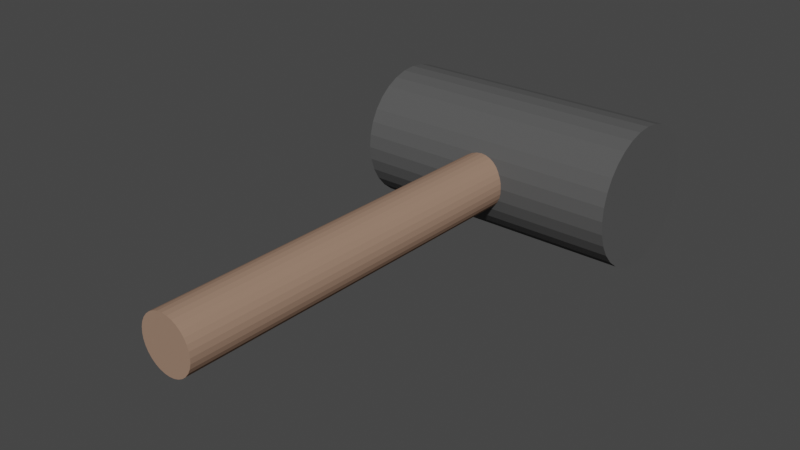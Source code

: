 # Source: hammer.blend  (saved by Blender 2.80.75; exported with 4.5.12 LTS)
import bpy
from mathutils import Matrix  # noqa: F401  (used for matrix-valued properties, if any)

bpy.ops.wm.read_factory_settings(use_empty=True)
scene = bpy.context.scene
scene.name = 'Scene'

# ---- collections
col_collection = bpy.data.collections.new('Collection'); scene.collection.children.link(col_collection)

# ---- materials (node trees are filled in below, after node groups)
mat_material_001 = bpy.data.materials.new('Material.001')
mat_material_001.use_transparent_shadow = False
mat_material_001.diffuse_color = (0.3372, 0.2146, 0.1534, 429.6)
mat_material_002 = bpy.data.materials.new('Material.002')
mat_material_002.use_transparent_shadow = False
mat_material_002.diffuse_color = (0.09463, 0.09463, 0.09463, 1.0)

# ---- material node trees

# ---- world
world_world = bpy.data.worlds.new('World'); scene.world = world_world
world_world.use_nodes = True; world_world.node_tree.nodes.clear()
_N = world_world.node_tree.nodes; _L = world_world.node_tree.links
n0 = _N.new('ShaderNodeOutputWorld'); n0.name = 'World Output'; n0.location = (300, 300)
n1 = _N.new('ShaderNodeBackground'); n1.name = 'Background'; n1.location = (10, 300)
n1.inputs[0].default_value = (0.05088, 0.05088, 0.05088, 1.0)
_L.new(n1.outputs[0], n0.inputs[0])
n0.is_active_output = True
world_world.color = (0.05088, 0.05088, 0.05088)
world_world.use_sun_shadow = False
world_world.sun_shadow_jitter_overblur = 0.0

# ---- meshes
me_cylinder = bpy.data.meshes.new('Cylinder')
me_cylinder.from_pydata([(0.0, 0.01, -0.09), (0.0, 0.01, 0.09), (0.001951, 0.009808, -0.09), (0.001951, 0.009808, 0.09), (0.003827, 0.009239, -0.09), (0.003827, 0.009239, 0.09), (0.005556, 0.008315, -0.09), (0.005556, 0.008315, 0.09), (0.007071, 0.007071, -0.09), (0.007071, 0.007071, 0.09), (0.008315, 0.005556, -0.09), (0.008315, 0.005556, 0.09), (0.009239, 0.003827, -0.09), (0.009239, 0.003827, 0.09), (0.009808, 0.001951, -0.09), (0.009808, 0.001951, 0.09), (0.01, 7.55e-10, -0.09), (0.01, 7.55e-10, 0.09), (0.009808, -0.001951, -0.09), (0.009808, -0.001951, 0.09), (0.009239, -0.003827, -0.09), (0.009239, -0.003827, 0.09), (0.008315, -0.005556, -0.09), (0.008315, -0.005556, 0.09), (0.007071, -0.007071, -0.09), (0.007071, -0.007071, 0.09), (0.005556, -0.008315, -0.09), (0.005556, -0.008315, 0.09), (0.003827, -0.009239, -0.09), (0.003827, -0.009239, 0.09), (0.001951, -0.009808, -0.09), (0.001951, -0.009808, 0.09), (-3.258e-09, -0.01, -0.09), (-3.258e-09, -0.01, 0.09), (-0.001951, -0.009808, -0.09), (-0.001951, -0.009808, 0.09), (-0.003827, -0.009239, -0.09), (-0.003827, -0.009239, 0.09), (-0.005556, -0.008315, -0.09), (-0.005556, -0.008315, 0.09), (-0.007071, -0.007071, -0.09), (-0.007071, -0.007071, 0.09), (-0.008315, -0.005556, -0.09), (-0.008315, -0.005556, 0.09), (-0.009239, -0.003827, -0.09), (-0.009239, -0.003827, 0.09), (-0.009808, -0.001951, -0.09), (-0.009808, -0.001951, 0.09), (-0.01, 9.656e-09, -0.09), (-0.01, 9.656e-09, 0.09), (-0.009808, 0.001951, -0.09), (-0.009808, 0.001951, 0.09), (-0.009239, 0.003827, -0.09), (-0.009239, 0.003827, 0.09), (-0.008315, 0.005556, -0.09), (-0.008315, 0.005556, 0.09), (-0.007071, 0.007071, -0.09), (-0.007071, 0.007071, 0.09), (-0.005556, 0.008315, -0.09), (-0.005556, 0.008315, 0.09), (-0.003827, 0.009239, -0.09), (-0.003827, 0.009239, 0.09), (-0.001951, 0.009808, -0.09), (-0.001951, 0.009808, 0.09)], [], [(0, 1, 3, 2), (2, 3, 5, 4), (4, 5, 7, 6), (6, 7, 9, 8), (8, 9, 11, 10), (10, 11, 13, 12), (12, 13, 15, 14), (14, 15, 17, 16), (16, 17, 19, 18), (18, 19, 21, 20), (20, 21, 23, 22), (22, 23, 25, 24), (24, 25, 27, 26), (26, 27, 29, 28), (28, 29, 31, 30), (30, 31, 33, 32), (32, 33, 35, 34), (34, 35, 37, 36), (36, 37, 39, 38), (38, 39, 41, 40), (40, 41, 43, 42), (42, 43, 45, 44), (44, 45, 47, 46), (46, 47, 49, 48), (48, 49, 51, 50), (50, 51, 53, 52), (52, 53, 55, 54), (54, 55, 57, 56), (56, 57, 59, 58), (58, 59, 61, 60), (3, 1, 63, 61, 59, 57, 55, 53, 51, 49, 47, 45, 43, 41, 39, 37, 35, 33, 31, 29, 27, 25, 23, 21, 19, 17, 15, 13, 11, 9, 7, 5), (60, 61, 63, 62), (62, 63, 1, 0), (0, 2, 4, 6, 8, 10, 12, 14, 16, 18, 20, 22, 24, 26, 28, 30, 32, 34, 36, 38, 40, 42, 44, 46, 48, 50, 52, 54, 56, 58, 60, 62)])
_uv = me_cylinder.uv_layers.new(name='UVMap')
_uv.uv.foreach_set('vector', [1.0, 0.5, 1.0, 1.0, 0.9688, 1.0, 0.9688, 0.5, 0.9688, 0.5, 0.9688, 1.0, 0.9375, 1.0, 0.9375, 0.5, 0.9375, 0.5, 0.9375, 1.0, 0.9062, 1.0, 0.9062, 0.5, 0.9062, 0.5, 0.9062, 1.0, 0.875, 1.0, 0.875, 0.5, 0.875, 0.5, 0.875, 1.0, 0.8438, 1.0, 0.8438, 0.5, 0.8438, 0.5, 0.8438, 1.0, 0.8125, 1.0, 0.8125, 0.5, 0.8125, 0.5, 0.8125, 1.0, 0.7812, 1.0, 0.7812, 0.5, 0.7812, 0.5, 0.7812, 1.0, 0.75, 1.0, 0.75, 0.5, 0.75, 0.5, 0.75, 1.0, 0.7188, 1.0, 0.7188, 0.5, 0.7188, 0.5, 0.7188, 1.0, 0.6875, 1.0, 0.6875, 0.5, 0.6875, 0.5, 0.6875, 1.0, 0.6562, 1.0, 0.6562, 0.5, 0.6562, 0.5, 0.6562, 1.0, 0.625, 1.0, 0.625, 0.5, 0.625, 0.5, 0.625, 1.0, 0.5938, 1.0, 0.5938, 0.5, 0.5938, 0.5, 0.5938, 1.0, 0.5625, 1.0, 0.5625, 0.5, 0.5625, 0.5, 0.5625, 1.0, 0.5312, 1.0, 0.5312, 0.5, 0.5312, 0.5, 0.5312, 1.0, 0.5, 1.0, 0.5, 0.5, 0.5, 0.5, 0.5, 1.0, 0.4688, 1.0, 0.4688, 0.5, 0.4688, 0.5, 0.4688, 1.0, 0.4375, 1.0, 0.4375, 0.5, 0.4375, 0.5, 0.4375, 1.0, 0.4062, 1.0, 0.4062, 0.5, 0.4062, 0.5, 0.4062, 1.0, 0.375, 1.0, 0.375, 0.5, 0.375, 0.5, 0.375, 1.0, 0.3438, 1.0, 0.3438, 0.5, 0.3438, 0.5, 0.3438, 1.0, 0.3125, 1.0, 0.3125, 0.5, 0.3125, 0.5, 0.3125, 1.0, 0.2812, 1.0, 0.2812, 0.5, 0.2812, 0.5, 0.2812, 1.0, 0.25, 1.0, 0.25, 0.5, 0.25, 0.5, 0.25, 1.0, 0.2188, 1.0, 0.2188, 0.5, 0.2188, 0.5, 0.2188, 1.0, 0.1875, 1.0, 0.1875, 0.5, 0.1875, 0.5, 0.1875, 1.0, 0.1562, 1.0, 0.1562, 0.5, 0.1562, 0.5, 0.1562, 1.0, 0.125, 1.0, 0.125, 0.5, 0.125, 0.5, 0.125, 1.0, 0.09375, 1.0, 0.09375, 0.5, 0.09375, 0.5, 0.09375, 1.0, 0.0625, 1.0, 0.0625, 0.5, 0.2968, 0.4854, 0.25, 0.49, 0.2032, 0.4854, 0.1582, 0.4717, 0.1167, 0.4496, 0.08029, 0.4197, 0.05045, 0.3833, 0.02827, 0.3418, 0.01461, 0.2968, 0.01, 0.25, 0.01461, 0.2032, 0.02827, 0.1582, 0.05045, 0.1167, 0.08029, 0.08029, 0.1167, 0.05045, 0.1582, 0.02827, 0.2032, 0.01461, 0.25, 0.01, 0.2968, 0.01461, 0.3418, 0.02827, 0.3833, 0.05045, 0.4197, 0.08029, 0.4496, 0.1167, 0.4717, 0.1582, 0.4854, 0.2032, 0.49, 0.25, 0.4854, 0.2968, 0.4717, 0.3418, 0.4496, 0.3833, 0.4197, 0.4197, 0.3833, 0.4496, 0.3418, 0.4717, 0.0625, 0.5, 0.0625, 1.0, 0.03125, 1.0, 0.03125, 0.5, 0.03125, 0.5, 0.03125, 1.0, 0.0, 1.0, 0.0, 0.5, 0.75, 0.49, 0.7968, 0.4854, 0.8418, 0.4717, 0.8833, 0.4496, 0.9197, 0.4197, 0.9496, 0.3833, 0.9717, 0.3418, 0.9854, 0.2968, 0.99, 0.25, 0.9854, 0.2032, 0.9717, 0.1582, 0.9496, 0.1167, 0.9197, 0.08029, 0.8833, 0.05045, 0.8418, 0.02827, 0.7968, 0.01461, 0.75, 0.01, 0.7032, 0.01461, 0.6582, 0.02827, 0.6167, 0.05045, 0.5803, 0.08029, 0.5504, 0.1167, 0.5283, 0.1582, 0.5146, 0.2032, 0.51, 0.25, 0.5146, 0.2968, 0.5283, 0.3418, 0.5504, 0.3833, 0.5803, 0.4197, 0.6167, 0.4496, 0.6582, 0.4717, 0.7032, 0.4854])
me_cylinder.materials.append(mat_material_001)
me_cylinder.use_remesh_preserve_volume = False
me_cylinder.use_remesh_preserve_attributes = False
me_cylinder.use_mirror_vertex_groups = False
me_cylinder.update()
me_cylinder_002 = bpy.data.meshes.new('Cylinder.002')
me_cylinder_002.from_pydata([(0.0, 0.025, -0.05), (0.0, 0.025, 0.05), (0.004877, 0.02452, -0.05), (0.004877, 0.02452, 0.05), (0.009567, 0.0231, -0.05), (0.009567, 0.0231, 0.05), (0.01389, 0.02079, -0.05), (0.01389, 0.02079, 0.05), (0.01768, 0.01768, -0.05), (0.01768, 0.01768, 0.05), (0.02079, 0.01389, -0.05), (0.02079, 0.01389, 0.05), (0.0231, 0.009567, -0.05), (0.0231, 0.009567, 0.05), (0.02452, 0.004877, -0.05), (0.02452, 0.004877, 0.05), (0.025, 1.887e-09, -0.05), (0.025, 1.887e-09, 0.05), (0.02452, -0.004877, -0.05), (0.02452, -0.004877, 0.05), (0.0231, -0.009567, -0.05), (0.0231, -0.009567, 0.05), (0.02079, -0.01389, -0.05), (0.02079, -0.01389, 0.05), (0.01768, -0.01768, -0.05), (0.01768, -0.01768, 0.05), (0.01389, -0.02079, -0.05), (0.01389, -0.02079, 0.05), (0.009567, -0.0231, -0.05), (0.009567, -0.0231, 0.05), (0.004877, -0.02452, -0.05), (0.004877, -0.02452, 0.05), (-8.146e-09, -0.025, -0.05), (-8.146e-09, -0.025, 0.05), (-0.004877, -0.02452, -0.05), (-0.004877, -0.02452, 0.05), (-0.009567, -0.0231, -0.05), (-0.009567, -0.0231, 0.05), (-0.01389, -0.02079, -0.05), (-0.01389, -0.02079, 0.05), (-0.01768, -0.01768, -0.05), (-0.01768, -0.01768, 0.05), (-0.02079, -0.01389, -0.05), (-0.02079, -0.01389, 0.05), (-0.0231, -0.009567, -0.05), (-0.0231, -0.009567, 0.05), (-0.02452, -0.004877, -0.05), (-0.02452, -0.004877, 0.05), (-0.025, 2.414e-08, -0.05), (-0.025, 2.414e-08, 0.05), (-0.02452, 0.004877, -0.05), (-0.02452, 0.004877, 0.05), (-0.0231, 0.009567, -0.05), (-0.0231, 0.009567, 0.05), (-0.02079, 0.01389, -0.05), (-0.02079, 0.01389, 0.05), (-0.01768, 0.01768, -0.05), (-0.01768, 0.01768, 0.05), (-0.01389, 0.02079, -0.05), (-0.01389, 0.02079, 0.05), (-0.009567, 0.0231, -0.05), (-0.009567, 0.0231, 0.05), (-0.004877, 0.02452, -0.05), (-0.004877, 0.02452, 0.05)], [], [(0, 1, 3, 2), (2, 3, 5, 4), (4, 5, 7, 6), (6, 7, 9, 8), (8, 9, 11, 10), (10, 11, 13, 12), (12, 13, 15, 14), (14, 15, 17, 16), (16, 17, 19, 18), (18, 19, 21, 20), (20, 21, 23, 22), (22, 23, 25, 24), (24, 25, 27, 26), (26, 27, 29, 28), (28, 29, 31, 30), (30, 31, 33, 32), (32, 33, 35, 34), (34, 35, 37, 36), (36, 37, 39, 38), (38, 39, 41, 40), (40, 41, 43, 42), (42, 43, 45, 44), (44, 45, 47, 46), (46, 47, 49, 48), (48, 49, 51, 50), (50, 51, 53, 52), (52, 53, 55, 54), (54, 55, 57, 56), (56, 57, 59, 58), (58, 59, 61, 60), (3, 1, 63, 61, 59, 57, 55, 53, 51, 49, 47, 45, 43, 41, 39, 37, 35, 33, 31, 29, 27, 25, 23, 21, 19, 17, 15, 13, 11, 9, 7, 5), (60, 61, 63, 62), (62, 63, 1, 0), (0, 2, 4, 6, 8, 10, 12, 14, 16, 18, 20, 22, 24, 26, 28, 30, 32, 34, 36, 38, 40, 42, 44, 46, 48, 50, 52, 54, 56, 58, 60, 62)])
_uv = me_cylinder_002.uv_layers.new(name='UVMap')
_uv.uv.foreach_set('vector', [1.0, 0.5, 1.0, 1.0, 0.9688, 1.0, 0.9688, 0.5, 0.9688, 0.5, 0.9688, 1.0, 0.9375, 1.0, 0.9375, 0.5, 0.9375, 0.5, 0.9375, 1.0, 0.9062, 1.0, 0.9062, 0.5, 0.9062, 0.5, 0.9062, 1.0, 0.875, 1.0, 0.875, 0.5, 0.875, 0.5, 0.875, 1.0, 0.8438, 1.0, 0.8438, 0.5, 0.8438, 0.5, 0.8438, 1.0, 0.8125, 1.0, 0.8125, 0.5, 0.8125, 0.5, 0.8125, 1.0, 0.7812, 1.0, 0.7812, 0.5, 0.7812, 0.5, 0.7812, 1.0, 0.75, 1.0, 0.75, 0.5, 0.75, 0.5, 0.75, 1.0, 0.7188, 1.0, 0.7188, 0.5, 0.7188, 0.5, 0.7188, 1.0, 0.6875, 1.0, 0.6875, 0.5, 0.6875, 0.5, 0.6875, 1.0, 0.6562, 1.0, 0.6562, 0.5, 0.6562, 0.5, 0.6562, 1.0, 0.625, 1.0, 0.625, 0.5, 0.625, 0.5, 0.625, 1.0, 0.5938, 1.0, 0.5938, 0.5, 0.5938, 0.5, 0.5938, 1.0, 0.5625, 1.0, 0.5625, 0.5, 0.5625, 0.5, 0.5625, 1.0, 0.5312, 1.0, 0.5312, 0.5, 0.5312, 0.5, 0.5312, 1.0, 0.5, 1.0, 0.5, 0.5, 0.5, 0.5, 0.5, 1.0, 0.4688, 1.0, 0.4688, 0.5, 0.4688, 0.5, 0.4688, 1.0, 0.4375, 1.0, 0.4375, 0.5, 0.4375, 0.5, 0.4375, 1.0, 0.4062, 1.0, 0.4062, 0.5, 0.4062, 0.5, 0.4062, 1.0, 0.375, 1.0, 0.375, 0.5, 0.375, 0.5, 0.375, 1.0, 0.3438, 1.0, 0.3438, 0.5, 0.3438, 0.5, 0.3438, 1.0, 0.3125, 1.0, 0.3125, 0.5, 0.3125, 0.5, 0.3125, 1.0, 0.2812, 1.0, 0.2812, 0.5, 0.2812, 0.5, 0.2812, 1.0, 0.25, 1.0, 0.25, 0.5, 0.25, 0.5, 0.25, 1.0, 0.2188, 1.0, 0.2188, 0.5, 0.2188, 0.5, 0.2188, 1.0, 0.1875, 1.0, 0.1875, 0.5, 0.1875, 0.5, 0.1875, 1.0, 0.1562, 1.0, 0.1562, 0.5, 0.1562, 0.5, 0.1562, 1.0, 0.125, 1.0, 0.125, 0.5, 0.125, 0.5, 0.125, 1.0, 0.09375, 1.0, 0.09375, 0.5, 0.09375, 0.5, 0.09375, 1.0, 0.0625, 1.0, 0.0625, 0.5, 0.2968, 0.4854, 0.25, 0.49, 0.2032, 0.4854, 0.1582, 0.4717, 0.1167, 0.4496, 0.08029, 0.4197, 0.05045, 0.3833, 0.02827, 0.3418, 0.01461, 0.2968, 0.01, 0.25, 0.01461, 0.2032, 0.02827, 0.1582, 0.05045, 0.1167, 0.08029, 0.08029, 0.1167, 0.05045, 0.1582, 0.02827, 0.2032, 0.01461, 0.25, 0.01, 0.2968, 0.01461, 0.3418, 0.02827, 0.3833, 0.05045, 0.4197, 0.08029, 0.4496, 0.1167, 0.4717, 0.1582, 0.4854, 0.2032, 0.49, 0.25, 0.4854, 0.2968, 0.4717, 0.3418, 0.4496, 0.3833, 0.4197, 0.4197, 0.3833, 0.4496, 0.3418, 0.4717, 0.0625, 0.5, 0.0625, 1.0, 0.03125, 1.0, 0.03125, 0.5, 0.03125, 0.5, 0.03125, 1.0, 0.0, 1.0, 0.0, 0.5, 0.75, 0.49, 0.7968, 0.4854, 0.8418, 0.4717, 0.8833, 0.4496, 0.9197, 0.4197, 0.9496, 0.3833, 0.9717, 0.3418, 0.9854, 0.2968, 0.99, 0.25, 0.9854, 0.2032, 0.9717, 0.1582, 0.9496, 0.1167, 0.9197, 0.08029, 0.8833, 0.05045, 0.8418, 0.02827, 0.7968, 0.01461, 0.75, 0.01, 0.7032, 0.01461, 0.6582, 0.02827, 0.6167, 0.05045, 0.5803, 0.08029, 0.5504, 0.1167, 0.5283, 0.1582, 0.5146, 0.2032, 0.51, 0.25, 0.5146, 0.2968, 0.5283, 0.3418, 0.5504, 0.3833, 0.5803, 0.4197, 0.6167, 0.4496, 0.6582, 0.4717, 0.7032, 0.4854])
me_cylinder_002.materials.append(mat_material_002)
me_cylinder_002.use_remesh_preserve_volume = False
me_cylinder_002.use_remesh_preserve_attributes = False
me_cylinder_002.use_mirror_vertex_groups = False
me_cylinder_002.update()

# ---- objects
ob_cylinder = bpy.data.objects.new('Cylinder', me_cylinder)
ob_cylinder_001 = bpy.data.objects.new('Cylinder.001', me_cylinder_002)

# ---- transforms, parenting, visibility, modifiers, constraints
ob_cylinder.location = (-0.0006524, -0.03515, 0.03515)
ob_cylinder.rotation_euler = (1.571, 0.01856, -3.16)
ob_cylinder.lineart.crease_threshold = 0.0
ob_cylinder_001.location = (0.0006524, 0.03515, 0.03517)
ob_cylinder_001.rotation_euler = (1.589, 0.0001721, -1.589)
ob_cylinder_001.lineart.crease_threshold = 0.0

# ---- collection membership
col_collection.objects.link(ob_cylinder)
col_collection.objects.link(ob_cylinder_001)

# ---- scene / render settings (as saved in the file)
scene.frame_start = 1; scene.frame_end = 250; scene.frame_set(1)
scene.render.engine = 'BLENDER_EEVEE_NEXT'
scene.cycles.use_denoising = False
scene.cycles.samples = 128
scene.cycles.sampling_pattern = 'TABULATED_SOBOL'
scene.cycles.use_adaptive_sampling = False
scene.cycles.use_light_tree = False
scene.view_settings.view_transform = 'Filmic'
bpy.context.view_layer.update()

# ---- added for rendering (the .blend has no active camera and no usable light): camera, sun
cam_auto = bpy.data.cameras.new('AutoCamera')
cam_auto.lens = 50.0
cam_auto.sensor_width = 36.0
cam_auto.clip_end = 1000.0
ob_auto_camera = bpy.data.objects.new('AutoCamera', cam_auto)
scene.collection.objects.link(ob_auto_camera)
ob_auto_camera.location = (0.202944, -0.274872, 0.196998)
ob_auto_camera.rotation_euler = (1.09748, -7.21219e-08, 0.694738)
scene.camera = ob_auto_camera
light_auto_sun = bpy.data.lights.new('AutoSun', 'SUN')
light_auto_sun.energy = 3.0
light_auto_sun.angle = 0.0523599
ob_auto_sun = bpy.data.objects.new('AutoSun', light_auto_sun)
scene.collection.objects.link(ob_auto_sun)
ob_auto_sun.rotation_euler = (0.872665, 0.174533, 0.523599)
bpy.context.view_layer.update()
